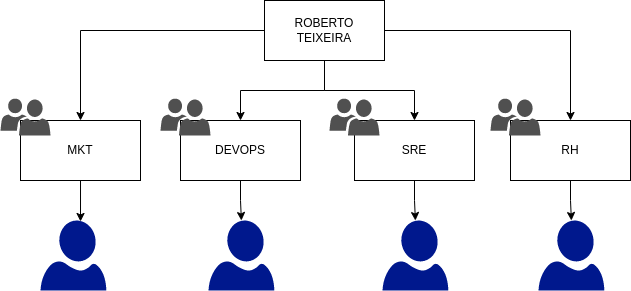

The diagram above was exported from draw.io. Its source (the exported page's mxGraphModel, read from the mxfile embedded in the PNG):
<mxGraphModel dx="882" dy="451" grid="1" gridSize="10" guides="1" tooltips="1" connect="1" arrows="1" fold="1" page="1" pageScale="1" pageWidth="827" pageHeight="1169" math="0" shadow="0">
  <root>
    <mxCell id="0" />
    <mxCell id="1" parent="0" />
    <mxCell id="ANdGtX35yI5Og9JgJ8V2-26" style="edgeStyle=orthogonalEdgeStyle;rounded=0;orthogonalLoop=1;jettySize=auto;html=1;entryX=0.5;entryY=0;entryDx=0;entryDy=0;fontColor=#000000;" edge="1" parent="1" source="ANdGtX35yI5Og9JgJ8V2-1" target="ANdGtX35yI5Og9JgJ8V2-2">
      <mxGeometry relative="1" as="geometry" />
    </mxCell>
    <mxCell id="ANdGtX35yI5Og9JgJ8V2-27" style="edgeStyle=orthogonalEdgeStyle;rounded=0;orthogonalLoop=1;jettySize=auto;html=1;entryX=0.5;entryY=0;entryDx=0;entryDy=0;fontColor=#000000;" edge="1" parent="1" source="ANdGtX35yI5Og9JgJ8V2-1" target="ANdGtX35yI5Og9JgJ8V2-3">
      <mxGeometry relative="1" as="geometry" />
    </mxCell>
    <mxCell id="ANdGtX35yI5Og9JgJ8V2-28" style="edgeStyle=orthogonalEdgeStyle;rounded=0;orthogonalLoop=1;jettySize=auto;html=1;entryX=0.5;entryY=0;entryDx=0;entryDy=0;fontColor=#000000;" edge="1" parent="1" source="ANdGtX35yI5Og9JgJ8V2-1" target="ANdGtX35yI5Og9JgJ8V2-4">
      <mxGeometry relative="1" as="geometry" />
    </mxCell>
    <mxCell id="ANdGtX35yI5Og9JgJ8V2-29" style="edgeStyle=orthogonalEdgeStyle;rounded=0;orthogonalLoop=1;jettySize=auto;html=1;entryX=0.5;entryY=0;entryDx=0;entryDy=0;fontColor=#000000;" edge="1" parent="1" source="ANdGtX35yI5Og9JgJ8V2-1" target="ANdGtX35yI5Og9JgJ8V2-5">
      <mxGeometry relative="1" as="geometry" />
    </mxCell>
    <mxCell id="ANdGtX35yI5Og9JgJ8V2-1" value="" style="rounded=0;whiteSpace=wrap;html=1;labelBackgroundColor=none;fontColor=#000000;" vertex="1" parent="1">
      <mxGeometry x="324" y="90" width="120" height="60" as="geometry" />
    </mxCell>
    <mxCell id="ANdGtX35yI5Og9JgJ8V2-19" style="edgeStyle=orthogonalEdgeStyle;rounded=0;orthogonalLoop=1;jettySize=auto;html=1;entryX=0.608;entryY=0.014;entryDx=0;entryDy=0;entryPerimeter=0;fontColor=#000000;" edge="1" parent="1" source="ANdGtX35yI5Og9JgJ8V2-2" target="ANdGtX35yI5Og9JgJ8V2-15">
      <mxGeometry relative="1" as="geometry" />
    </mxCell>
    <mxCell id="ANdGtX35yI5Og9JgJ8V2-2" value="" style="rounded=0;whiteSpace=wrap;html=1;labelBackgroundColor=none;fontColor=#000000;" vertex="1" parent="1">
      <mxGeometry x="80" y="210" width="120" height="60" as="geometry" />
    </mxCell>
    <mxCell id="ANdGtX35yI5Og9JgJ8V2-24" style="edgeStyle=orthogonalEdgeStyle;rounded=0;orthogonalLoop=1;jettySize=auto;html=1;entryX=0.5;entryY=0;entryDx=0;entryDy=0;entryPerimeter=0;fontColor=#000000;" edge="1" parent="1" source="ANdGtX35yI5Og9JgJ8V2-3" target="ANdGtX35yI5Og9JgJ8V2-16">
      <mxGeometry relative="1" as="geometry" />
    </mxCell>
    <mxCell id="ANdGtX35yI5Og9JgJ8V2-3" value="" style="rounded=0;whiteSpace=wrap;html=1;labelBackgroundColor=none;fontColor=#000000;" vertex="1" parent="1">
      <mxGeometry x="240" y="210" width="120" height="60" as="geometry" />
    </mxCell>
    <mxCell id="ANdGtX35yI5Og9JgJ8V2-25" style="edgeStyle=orthogonalEdgeStyle;rounded=0;orthogonalLoop=1;jettySize=auto;html=1;entryX=0.5;entryY=0;entryDx=0;entryDy=0;entryPerimeter=0;fontColor=#000000;" edge="1" parent="1" source="ANdGtX35yI5Og9JgJ8V2-4" target="ANdGtX35yI5Og9JgJ8V2-17">
      <mxGeometry relative="1" as="geometry" />
    </mxCell>
    <mxCell id="ANdGtX35yI5Og9JgJ8V2-4" value="" style="rounded=0;whiteSpace=wrap;html=1;labelBackgroundColor=none;fontColor=#000000;" vertex="1" parent="1">
      <mxGeometry x="414" y="210" width="120" height="60" as="geometry" />
    </mxCell>
    <mxCell id="ANdGtX35yI5Og9JgJ8V2-22" style="edgeStyle=orthogonalEdgeStyle;rounded=0;orthogonalLoop=1;jettySize=auto;html=1;entryX=0.5;entryY=0;entryDx=0;entryDy=0;entryPerimeter=0;fontColor=#000000;" edge="1" parent="1" source="ANdGtX35yI5Og9JgJ8V2-5" target="ANdGtX35yI5Og9JgJ8V2-18">
      <mxGeometry relative="1" as="geometry" />
    </mxCell>
    <mxCell id="ANdGtX35yI5Og9JgJ8V2-5" value="" style="rounded=0;whiteSpace=wrap;html=1;labelBackgroundColor=none;fontColor=#000000;" vertex="1" parent="1">
      <mxGeometry x="570" y="210" width="120" height="60" as="geometry" />
    </mxCell>
    <mxCell id="ANdGtX35yI5Og9JgJ8V2-6" value="ROBERTO TEIXEIRA" style="text;strokeColor=none;align=center;fillColor=none;html=1;verticalAlign=middle;whiteSpace=wrap;rounded=0;labelBackgroundColor=none;fontColor=#000000;" vertex="1" parent="1">
      <mxGeometry x="354" y="105" width="60" height="30" as="geometry" />
    </mxCell>
    <mxCell id="ANdGtX35yI5Og9JgJ8V2-7" value="MKT" style="text;strokeColor=none;align=center;fillColor=none;html=1;verticalAlign=middle;whiteSpace=wrap;rounded=0;labelBackgroundColor=none;fontColor=#000000;" vertex="1" parent="1">
      <mxGeometry x="110" y="225" width="60" height="30" as="geometry" />
    </mxCell>
    <mxCell id="ANdGtX35yI5Og9JgJ8V2-8" value="DEVOPS" style="text;strokeColor=none;align=center;fillColor=none;html=1;verticalAlign=middle;whiteSpace=wrap;rounded=0;labelBackgroundColor=none;fontColor=#000000;" vertex="1" parent="1">
      <mxGeometry x="270" y="225" width="60" height="30" as="geometry" />
    </mxCell>
    <mxCell id="ANdGtX35yI5Og9JgJ8V2-9" value="SRE" style="text;strokeColor=none;align=center;fillColor=none;html=1;verticalAlign=middle;whiteSpace=wrap;rounded=0;labelBackgroundColor=none;fontColor=#000000;" vertex="1" parent="1">
      <mxGeometry x="444" y="225" width="60" height="30" as="geometry" />
    </mxCell>
    <mxCell id="ANdGtX35yI5Og9JgJ8V2-10" value="RH" style="text;strokeColor=none;align=center;fillColor=none;html=1;verticalAlign=middle;whiteSpace=wrap;rounded=0;labelBackgroundColor=none;fontColor=#000000;" vertex="1" parent="1">
      <mxGeometry x="600" y="225" width="60" height="30" as="geometry" />
    </mxCell>
    <mxCell id="ANdGtX35yI5Og9JgJ8V2-11" value="" style="sketch=0;pointerEvents=1;shadow=0;dashed=0;html=1;strokeColor=none;labelPosition=center;verticalLabelPosition=bottom;verticalAlign=top;align=center;fillColor=#505050;shape=mxgraph.mscae.intune.user_group;labelBackgroundColor=none;fontColor=#000000;" vertex="1" parent="1">
      <mxGeometry x="60" y="188" width="50" height="37" as="geometry" />
    </mxCell>
    <mxCell id="ANdGtX35yI5Og9JgJ8V2-12" value="" style="sketch=0;pointerEvents=1;shadow=0;dashed=0;html=1;strokeColor=none;labelPosition=center;verticalLabelPosition=bottom;verticalAlign=top;align=center;fillColor=#505050;shape=mxgraph.mscae.intune.user_group;labelBackgroundColor=none;fontColor=#000000;" vertex="1" parent="1">
      <mxGeometry x="220" y="188" width="50" height="37" as="geometry" />
    </mxCell>
    <mxCell id="ANdGtX35yI5Og9JgJ8V2-13" value="" style="sketch=0;pointerEvents=1;shadow=0;dashed=0;html=1;strokeColor=none;labelPosition=center;verticalLabelPosition=bottom;verticalAlign=top;align=center;fillColor=#505050;shape=mxgraph.mscae.intune.user_group;labelBackgroundColor=none;fontColor=#000000;" vertex="1" parent="1">
      <mxGeometry x="389" y="188" width="50" height="37" as="geometry" />
    </mxCell>
    <mxCell id="ANdGtX35yI5Og9JgJ8V2-14" value="" style="sketch=0;pointerEvents=1;shadow=0;dashed=0;html=1;strokeColor=none;labelPosition=center;verticalLabelPosition=bottom;verticalAlign=top;align=center;fillColor=#505050;shape=mxgraph.mscae.intune.user_group;labelBackgroundColor=none;fontColor=#000000;" vertex="1" parent="1">
      <mxGeometry x="550" y="188" width="50" height="37" as="geometry" />
    </mxCell>
    <mxCell id="ANdGtX35yI5Og9JgJ8V2-15" value="" style="sketch=0;aspect=fixed;pointerEvents=1;shadow=0;dashed=0;html=1;strokeColor=none;labelPosition=center;verticalLabelPosition=bottom;verticalAlign=top;align=center;fillColor=#00188D;shape=mxgraph.azure.user;labelBackgroundColor=none;fontColor=#000000;" vertex="1" parent="1">
      <mxGeometry x="100" y="310" width="65.8" height="70" as="geometry" />
    </mxCell>
    <mxCell id="ANdGtX35yI5Og9JgJ8V2-16" value="" style="sketch=0;aspect=fixed;pointerEvents=1;shadow=0;dashed=0;html=1;strokeColor=none;labelPosition=center;verticalLabelPosition=bottom;verticalAlign=top;align=center;fillColor=#00188D;shape=mxgraph.azure.user;labelBackgroundColor=none;fontColor=#000000;" vertex="1" parent="1">
      <mxGeometry x="268" y="310" width="65.8" height="70" as="geometry" />
    </mxCell>
    <mxCell id="ANdGtX35yI5Og9JgJ8V2-17" value="" style="sketch=0;aspect=fixed;pointerEvents=1;shadow=0;dashed=0;html=1;strokeColor=none;labelPosition=center;verticalLabelPosition=bottom;verticalAlign=top;align=center;fillColor=#00188D;shape=mxgraph.azure.user;labelBackgroundColor=none;fontColor=#000000;" vertex="1" parent="1">
      <mxGeometry x="442" y="310" width="65.8" height="70" as="geometry" />
    </mxCell>
    <mxCell id="ANdGtX35yI5Og9JgJ8V2-18" value="" style="sketch=0;aspect=fixed;pointerEvents=1;shadow=0;dashed=0;html=1;strokeColor=none;labelPosition=center;verticalLabelPosition=bottom;verticalAlign=top;align=center;fillColor=#00188D;shape=mxgraph.azure.user;labelBackgroundColor=none;fontColor=#000000;" vertex="1" parent="1">
      <mxGeometry x="598" y="310" width="65.8" height="70" as="geometry" />
    </mxCell>
  </root>
</mxGraphModel>